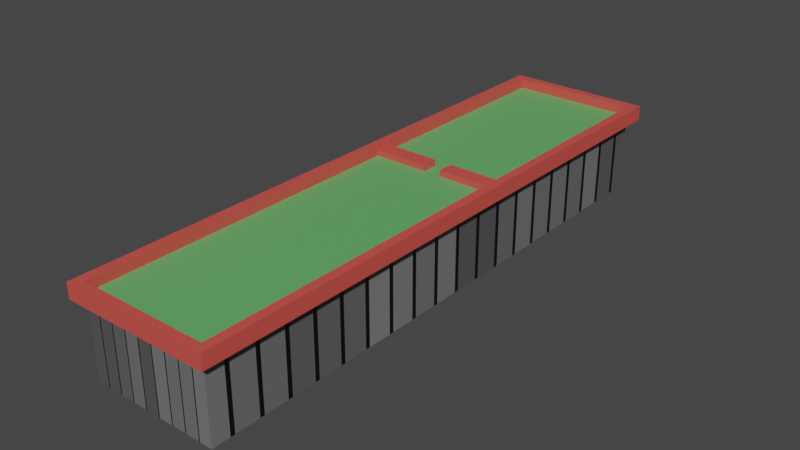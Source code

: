 # Source: Terrain_Level1.blend  (saved by Blender 2.91.10; exported with 4.5.12 LTS)
import bpy
from mathutils import Matrix  # noqa: F401  (used for matrix-valued properties, if any)

bpy.ops.wm.read_factory_settings(use_empty=True)
scene = bpy.context.scene
scene.name = 'Scene'

# ---- collections
col_collection = bpy.data.collections.new('Collection'); scene.collection.children.link(col_collection)

# ---- materials (node trees are filled in below, after node groups)
mat_material_003 = bpy.data.materials.new('Material.003')
mat_material_003.use_transparent_shadow = False
mat_material_004 = bpy.data.materials.new('Material.004')
mat_material_004.use_transparent_shadow = False
mat_material = bpy.data.materials.new('Material')
mat_material.use_transparent_shadow = False

# ---- material node trees
mat_material_003.use_nodes = True; mat_material_003.node_tree.nodes.clear()
_N = mat_material_003.node_tree.nodes; _L = mat_material_003.node_tree.links
n0 = _N.new('ShaderNodeBsdfPrincipled'); n0.name = 'Principled BSDF'; n0.location = (10, 300)
n0.distribution = 'GGX'
n0.subsurface_method = 'BURLEY'
n0.inputs[0].default_value = (0.6738, 0.08475, 0.06846, 1.0)
n0.inputs[3].default_value = 1.45
n0.inputs[27].default_value = (0.0, 0.0, 0.0, 1.0)
n0.inputs[28].default_value = 1.0
n1 = _N.new('ShaderNodeOutputMaterial'); n1.name = 'Material Output'; n1.location = (300, 300)
_L.new(n0.outputs[0], n1.inputs[0])
n1.is_active_output = True
mat_material_004.use_nodes = True; mat_material_004.node_tree.nodes.clear()
_N = mat_material_004.node_tree.nodes; _L = mat_material_004.node_tree.links
n0 = _N.new('ShaderNodeBsdfPrincipled'); n0.name = 'Principled BSDF'; n0.location = (10, 300)
n0.distribution = 'GGX'
n0.subsurface_method = 'BURLEY'
n0.inputs[0].default_value = (0.1317, 0.4385, 0.1394, 1.0)
n0.inputs[3].default_value = 1.45
n0.inputs[27].default_value = (0.0, 0.0, 0.0, 1.0)
n0.inputs[28].default_value = 1.0
n1 = _N.new('ShaderNodeOutputMaterial'); n1.name = 'Material Output'; n1.location = (300, 300)
_L.new(n0.outputs[0], n1.inputs[0])
n1.is_active_output = True
mat_material.use_nodes = True; mat_material.node_tree.nodes.clear()
_N = mat_material.node_tree.nodes; _L = mat_material.node_tree.links
n0 = _N.new('ShaderNodeBsdfPrincipled'); n0.name = 'Principled BSDF'; n0.location = (10, 300)
n0.distribution = 'GGX'
n0.subsurface_method = 'BURLEY'
n0.inputs[3].default_value = 1.45
n0.inputs[27].default_value = (0.0, 0.0, 0.0, 1.0)
n0.inputs[28].default_value = 1.0
n1 = _N.new('ShaderNodeOutputMaterial'); n1.name = 'Material Output'; n1.location = (300, 300)
n2 = _N.new('ShaderNodeTexBrick'); n2.name = 'Brick Texture'; n2.location = (-190, 280)
n2.inputs[1].default_value = (0.08353, 0.0765, 0.07862, 1.0)
_L.new(n0.outputs[0], n1.inputs[0])
_L.new(n2.outputs[0], n0.inputs[0])
n1.is_active_output = True

# ---- world
world_world = bpy.data.worlds.new('World'); scene.world = world_world
world_world.use_nodes = True; world_world.node_tree.nodes.clear()
_N = world_world.node_tree.nodes; _L = world_world.node_tree.links
n0 = _N.new('ShaderNodeOutputWorld'); n0.name = 'World Output'; n0.location = (300, 300)
n1 = _N.new('ShaderNodeBackground'); n1.name = 'Background'; n1.location = (10, 300)
n1.inputs[0].default_value = (0.05088, 0.05088, 0.05088, 1.0)
_L.new(n1.outputs[0], n0.inputs[0])
n0.is_active_output = True
world_world.color = (0.05088, 0.05088, 0.05088)
world_world.use_sun_shadow = False
world_world.sun_shadow_jitter_overblur = 0.0

# ---- meshes
me_plane_002 = bpy.data.meshes.new('Plane.002')
me_plane_002.from_pydata([(-1.0, -1.0, 0.0), (1.0, -1.0, 0.0), (-1.0, 1.0, 0.0), (1.0, 1.0, 0.0), (0.0, -1.0, 0.0), (0.75, -0.875, -1.01), (1.0, 0.0, 0.0), (-1.0, 0.0, 0.0), (0.5, 0.875, -1.01), (1.0, 0.5, 0.0), (0.75, 0.875, -1.01), (-1.0, 0.5, 0.0), (-1.0, -0.5, 0.0), (1.0, -0.5, 0.0), (0.5, -0.75, -1.01), (0.75, -0.75, -1.01), (1.0, 0.75, 0.0), (-1.0, 0.75, 0.0), (-1.0, -0.75, 0.0), (1.0, -0.75, 0.0), (0.5, 0.75, -1.01), (0.75, 0.75, -1.01), (1.0, 0.875, 0.0), (-1.0, 0.875, 0.0), (-1.0, -0.875, 0.0), (1.0, -0.875, 0.0), (0.0, -0.875, 0.0), (-1.0, -0.875, 0.06812), (-1.0, -1.0, 0.06812), (1.0, -0.875, 0.06812), (1.0, -1.0, 0.06812), (0.0, -0.5, 0.06812), (0.0, 0.0, 0.06812), (0.0, 1.0, 0.06812), (-1.0, 1.0, 0.06812), (0.0, -1.0, 0.06812), (1.0, 0.5, 0.06812), (1.0, 0.0, 0.06812), (0.0, 0.875, 0.06812), (-1.0, 0.5, 0.06812), (-1.0, 0.0, 0.06812), (1.0, 1.0, 0.06812), (1.0, 0.75, 0.06812), (0.0, 0.5, 0.06812), (-1.0, 0.75, 0.06812), (-1.0, -0.5, 0.06812), (1.0, -0.5, 0.06812), (0.0, -0.75, 0.06812), (0.0, 0.75, 0.06812), (1.0, 0.875, 0.06812), (-1.0, 0.875, 0.06812), (-1.0, -0.75, 0.06812), (1.0, -0.75, 0.06812), (0.0, -0.875, 0.06812), (0.5, -0.5, -1.01), (-0.5, -1.0, 0.0), (0.75, -0.5, -1.01), (0.5, 0.5, -1.01), (0.75, 0.5, -1.01), (0.5, 0.0, -1.01), (0.75, 0.0, -1.01), (0.5, 1.0, -1.01), (-0.5, -0.875, 0.0), (-0.5, 1.0, 0.06812), (-0.5, -1.0, 0.06812), (-0.5, 0.0, 0.06812), (-0.5, 0.5, 0.06812), (-0.5, -0.5, 0.06812), (-0.5, 0.75, 0.06812), (-0.5, -0.75, 0.06812), (-0.5, 0.875, 0.06812), (-0.5, -0.875, 0.06812), (0.25, 1.0, -1.01), (-0.875, -0.875, -1.01), (-0.875, 0.875, -1.01), (-0.875, -0.75, -1.01), (-0.875, 0.75, -1.01), (-0.875, -0.5, -1.01), (-0.875, 0.5, -1.01), (-0.75, -0.875, 0.0), (-0.75, 1.0, 0.06812), (-0.75, 0.0, 0.06812), (-0.75, 0.5, 0.06812), (-0.75, -0.5, 0.06812), (-0.75, 0.75, 0.06812), (-0.75, -0.75, 0.06812), (-0.75, 0.875, 0.06812), (-0.75, -0.875, 0.06812), (-0.75, -1.0, 0.0), (-0.75, -1.0, 0.06812), (-0.875, 1.0, 0.0), (-0.875, 0.0, 0.0), (-0.875, 0.5, 0.0), (-0.875, -0.5, 0.0), (-0.875, 0.75, 0.0), (-0.875, -0.75, 0.0), (-0.875, 0.875, 0.0), (-0.875, -0.875, 0.0), (-0.875, 1.0, 0.06812), (-0.875, 0.0, 0.06812), (-0.875, 0.5, 0.06812), (-0.875, -0.5, 0.06812), (-0.875, 0.75, 0.06812), (-0.875, -0.75, 0.06812), (-0.875, 0.875, 0.06812), (-0.875, -0.875, 0.06812), (-0.875, -1.0, 0.0), (-0.875, -1.0, 0.06812), (0.5, -1.0, 0.0), (-0.875, 0.0, -1.01), (-0.75, -0.875, -1.01), (-0.75, 0.875, -1.01), (-0.75, -0.75, -1.01), (-0.75, 0.75, -1.01), (-0.75, -0.5, -1.01), (-0.75, 0.5, -1.01), (0.5, -0.875, 0.0), (0.5, -1.0, 0.06812), (0.5, 1.0, 0.06812), (0.5, 0.0, 0.06812), (0.5, 0.5, 0.06812), (0.5, -0.5, 0.06812), (0.5, 0.75, 0.06812), (0.5, -0.75, 0.06812), (0.5, 0.875, 0.06812), (0.5, -0.875, 0.06812), (-0.75, 0.0, -1.01), (0.75, 1.0, 0.06812), (0.75, -1.0, 0.0), (-0.75, 1.0, -1.01), (-0.5, -0.875, -1.01), (-0.2408, -0.875, -1.01), (-0.5, 0.875, -1.01), (-0.2408, 0.875, -1.01), (-0.5, -0.75, -1.01), (0.75, -0.875, 0.0), (0.75, -1.0, 0.06812), (0.75, 0.0, 0.06812), (0.75, 0.5, 0.06812), (0.75, -0.5, 0.06812), (0.75, 0.75, 0.06812), (0.75, -0.75, 0.06812), (0.75, 0.875, 0.06812), (0.75, -0.875, 0.06812), (0.875, 1.0, 0.0), (0.875, 1.0, 0.06812), (0.875, -1.0, 0.0), (0.875, 0.0, 0.0), (0.875, 0.5, 0.0), (0.875, -0.5, 0.0), (0.875, 0.75, 0.0), (0.875, -0.75, 0.0), (0.875, 0.875, 0.0), (0.875, -0.875, 0.0), (0.875, -1.0, 0.06812), (0.875, 0.0, 0.06812), (0.875, 0.5, 0.06812), (0.875, -0.5, 0.06812), (0.875, 0.75, 0.06812), (0.875, -0.75, 0.06812), (0.875, 0.875, 0.06812), (0.875, -0.875, 0.06812), (-1.0, -0.875, 0.2035), (-1.0, -1.0, 0.2035), (1.0, -0.875, 0.2035), (1.0, -1.0, 0.2035), (-0.875, 1.0, 0.2035), (-1.0, 1.0, 0.2035), (-0.5, -1.0, 0.2035), (0.0, -1.0, 0.2035), (1.0, 0.5, 0.2035), (1.0, 0.0, 0.2035), (-1.0, 0.5, 0.2035), (-1.0, 0.0, 0.2035), (0.5, -1.0, 0.2035), (0.875, 1.0, 0.2035), (1.0, 1.0, 0.2035), (-0.875, 0.0, 0.2035), (1.0, 0.75, 0.2035), (-1.0, 0.75, 0.2035), (-0.875, 0.5, 0.2035), (-1.0, -0.5, 0.2035), (1.0, -0.5, 0.2035), (-0.875, -0.5, 0.2035), (1.0, 0.875, 0.2035), (-1.0, 0.875, 0.2035), (-0.875, 0.75, 0.2035), (-1.0, -0.75, 0.2035), (1.0, -0.75, 0.2035), (-0.875, -0.75, 0.2035), (-0.875, 0.875, 0.2035), (0.0, -0.875, 0.2035), (0.5, -0.875, 0.2035), (-0.875, -0.875, 0.2035), (-0.75, -1.0, 0.2035), (-0.5, -0.875, 0.2035), (-0.75, -0.875, 0.2035), (-0.875, -1.0, 0.2035), (0.75, -1.0, 0.2035), (0.75, -0.875, 0.2035), (0.875, -1.0, 0.2035), (0.875, -0.875, 0.2035), (0.875, 0.0, 0.2035), (0.875, 0.5, 0.2035), (0.875, -0.5, 0.2035), (0.875, 0.75, 0.2035), (0.875, -0.75, 0.2035), (0.875, 0.875, 0.2035), (-0.875, 6.984, 0.0), (-1.0, 6.984, 0.0), (0.875, 6.984, 0.0), (1.0, 6.984, 0.0), (-0.875, 6.984, 0.06812), (-1.0, 6.984, 0.06812), (0.875, 6.984, 0.06812), (1.0, 6.984, 0.06812), (1.0, 6.984, 0.2035), (0.0, 6.984, 0.0), (0.0, 6.984, 0.06812), (-0.5, 6.984, 0.0), (-0.5, 6.984, 0.06812), (-0.75, 6.984, 0.0), (-0.75, 6.984, 0.06812), (0.5, 6.984, 0.0), (0.5, 6.984, 0.06812), (0.75, 6.984, 0.0), (0.75, 6.984, 0.06812), (-0.875, 6.984, 0.2035), (-1.0, 6.984, 0.2035), (0.875, 6.984, 0.2035), (-0.875, 6.864, 0.0), (-1.0, 6.864, 0.0), (0.75, 6.864, 0.0), (-0.5, 6.864, 0.06812), (0.0, 6.864, 0.06812), (1.0, 6.864, 0.0), (0.875, 6.864, 0.0), (0.875, 6.864, 0.2035), (1.0, 6.864, 0.2035), (0.875, 6.864, 0.06812), (-0.875, 6.864, 0.2035), (-1.0, 6.864, 0.2035), (0.75, 6.864, 0.06812), (0.5, 6.864, 0.0), (1.0, 6.864, 0.06812), (0.5, 6.864, 0.06812), (-0.875, 6.864, 0.06812), (-0.75, 6.864, 0.0), (0.0, 6.864, 0.0), (-0.75, 6.864, 0.06812), (-1.0, 6.864, 0.06812), (-0.5, 6.864, 0.0), (0.0, 6.864, 0.2031), (0.0, 6.984, 0.2031), (-0.5, 6.984, 0.2031), (-0.75, 6.984, 0.2031), (-0.875, 6.984, 0.2031), (0.5, 6.984, 0.2031), (0.75, 6.984, 0.2031), (0.875, 6.984, 0.2031), (-0.875, 6.864, 0.2031), (-0.75, 6.864, 0.2031), (-0.5, 6.864, 0.2031), (0.875, 6.864, 0.2031), (0.75, 6.864, 0.2031), (0.5, 6.864, 0.2031), (-0.875, 3.822, 0.0), (-0.5, 3.822, 0.06812), (1.0, 3.822, 0.0), (0.875, 3.822, 0.2035), (0.875, 3.822, 0.06812), (-1.0, 3.822, 0.2035), (0.75, 3.822, 0.06812), (1.0, 3.822, 0.06812), (0.5, 3.822, 0.06812), (-0.2408, -0.75, -1.01), (-0.5, 0.75, -1.01), (-1.0, 3.822, 0.0), (-0.2408, 0.75, -1.01), (0.0, 3.822, 0.06812), (0.875, 3.822, 0.0), (1.0, 3.822, 0.2035), (-0.875, 3.822, 0.2035), (-0.5, -0.5, -1.01), (-0.875, 3.822, 0.06812), (-0.2408, -0.5, -1.01), (-0.75, 3.822, 0.06812), (-1.0, 3.822, 0.06812), (-0.2408, -1.0, 0.0), (-0.2408, -1.0, 0.06812), (-0.5, 0.5, -1.01), (-0.2408, 0.5, -1.01), (-0.5, 0.0, -1.01), (-0.2408, 0.0, -1.01), (-0.5, 1.0, -1.01), (-0.2408, 1.0, -1.01), (-0.875, 1.0, -1.01), (-0.2408, -0.875, 0.0), (-0.2408, 1.0, 0.06812), (-0.2408, 0.0, 0.06812), (-0.2408, 0.5, 0.06812), (-0.2408, -0.5, 0.06812), (-0.2408, 0.75, 0.06812), (-0.2408, -0.75, 0.06812), (-0.2408, 0.875, 0.06812), (-0.2408, -0.875, 0.06812), (-0.2408, -1.0, 0.2035), (-0.2408, -0.875, 0.2035), (-0.2408, 6.984, 0.0), (-0.2408, 6.984, 0.06812), (-0.2408, 6.864, 0.0), (-0.2408, 6.864, 0.06812), (-0.2408, 6.984, 0.2031), (-0.2408, 6.864, 0.2031), (-0.2408, 3.822, 0.06812), (-0.875, 3.599, -1.01), (0.25, -1.0, 0.0), (0.25, -0.875, -1.01), (0.25, 0.875, -1.01), (0.25, -0.75, -1.01), (0.0, -0.875, -1.01), (0.25, 0.75, -1.01), (0.0, 0.75, -1.01), (0.25, -0.875, 0.0), (0.25, -1.0, 0.06812), (0.25, 0.0, 0.06812), (0.25, 0.5, 0.06812), (0.25, -0.5, 0.06812), (0.25, 0.75, 0.06812), (0.25, -0.75, 0.06812), (0.25, 0.875, 0.06812), (0.25, -0.875, 0.06812), (0.25, -0.5, -1.01), (0.25, 1.0, 0.06812), (0.25, -1.0, 0.2035), (0.25, -0.875, 0.2035), (0.25, 6.984, 0.0), (0.25, 6.984, 0.06812), (0.25, 6.864, 0.06812), (0.25, 6.864, 0.0), (0.25, 6.984, 0.2031), (0.25, 6.864, 0.2031), (0.0, -0.75, -1.01), (0.25, 3.822, 0.06812), (-0.875, 3.599, 0.0), (-0.5, 3.599, 0.06812), (1.0, 3.599, 0.0), (0.875, 3.599, 0.2035), (0.875, 3.599, 0.06812), (-1.0, 3.599, 0.2035), (0.75, 3.599, 0.06812), (1.0, 3.599, 0.06812), (0.5, 3.599, 0.06812), (0.25, 0.5, -1.01), (0.0, 0.5, -1.01), (-1.0, 3.599, 0.0), (0.25, 0.0, -1.01), (0.0, 3.599, 0.06812), (0.875, 3.599, 0.0), (1.0, 3.599, 0.2035), (-0.875, 3.599, 0.2035), (0.0, 1.0, -1.01), (-0.875, 3.599, 0.06812), (0.0, 0.875, -1.01), (-0.75, 3.599, 0.06812), (-1.0, 3.599, 0.06812), (0.0, 0.0, -1.01), (-0.2408, 3.599, 0.06812), (0.25, 3.599, 0.06812), (0.0, -0.5, -1.01), (-0.2408, 3.822, 0.06812), (-0.5, 3.822, 0.06812), (-0.2408, 3.599, 0.06812), (0.5, 3.822, 0.06812), (0.25, 3.822, 0.06812), (0.25, 3.599, 0.06812), (-0.5, 3.599, 0.06812), (0.5, 3.599, 0.06812), (-0.875, 3.599, 0.1524), (-0.875, 3.822, 0.1524), (-0.75, 3.599, 0.1524), (-0.75, 3.822, 0.1524), (0.875, 3.822, 0.1524), (0.75, 3.822, 0.1524), (0.5, 3.822, 0.1524), (-0.5, 3.822, 0.1524), (-0.5, 3.599, 0.1524), (0.875, 3.599, 0.1524), (0.75, 3.599, 0.1524), (0.5, 3.599, 0.1524), (-0.2408, 3.822, 0.1524), (-0.5, 3.822, 0.1524), (-0.2408, 3.599, 0.1524), (0.5, 3.822, 0.1524), (0.25, 3.822, 0.1524), (0.25, 3.599, 0.1524), (-0.5, 3.599, 0.1524), (0.5, 3.599, 0.1524), (-0.2408, 3.599, 0.06812), (-0.2408, 3.822, 0.06812), (0.25, 3.599, 0.06812), (0.25, 3.822, 0.06812), (-0.2408, 3.599, 0.1524), (-0.2408, 3.822, 0.1524), (0.25, 3.599, 0.1524), (0.25, 3.822, 0.1524), (-0.2408, 3.599, 0.06812), (-0.2408, 3.822, 0.06812), (0.25, 3.599, 0.06812), (0.25, 3.822, 0.06812), (-0.2408, 3.599, 0.1524), (-0.2408, 3.822, 0.1524), (0.25, 3.599, 0.1524), (0.25, 3.822, 0.1524), (-0.1149, 3.599, 0.06812), (-0.1149, 3.822, 0.06812), (-0.1149, 3.599, 0.1524), (-0.1149, 3.822, 0.1524), (0.1239, 3.599, 0.06812), (0.1239, 3.822, 0.06812), (0.1239, 3.599, 0.1524), (0.1239, 3.822, 0.1524), (0.0, -0.875, 0.0), (0.25, -0.875, 0.0), (-0.875, 3.599, 0.0), (-0.875, 1.0, 0.0), (-0.2408, -0.875, 0.0), (-0.5, -0.875, 0.0), (-0.75, -0.875, 0.0), (-0.875, 0.0, 0.0), (-0.875, 0.5, 0.0), (-0.875, -0.5, 0.0), (-0.875, 0.75, 0.0), (-0.875, -0.75, 0.0), (-0.875, 0.875, 0.0), (-0.875, -0.875, 0.0), (0.75, -0.875, 0.0), (0.5, -0.875, 0.0), (0.875, 0.0, 0.0), (0.875, 0.5, 0.0), (0.875, -0.5, 0.0), (0.875, 0.75, 0.0), (0.875, -0.75, 0.0), (0.875, 0.875, 0.0), (0.875, -0.875, 0.0), (0.875, 1.0, 0.0), (0.75, 6.864, 0.0), (0.875, 3.822, 0.0), (0.875, 6.864, 0.0), (0.5, 6.864, 0.0), (0.0, 6.864, 0.0), (-0.2408, 6.864, 0.0), (-0.75, 6.864, 0.0), (-0.5, 6.864, 0.0), (0.25, 6.864, 0.0), (-0.875, 6.864, 0.0), (-0.875, 3.822, 0.0), (0.875, 3.599, 0.0), (0.5, -0.875, -1.01), (0.75, 1.0, -1.01), (0.875, 0.0, -1.01), (0.875, 0.5, -1.01), (0.875, -0.5, -1.01), (0.875, 0.75, -1.01), (0.875, -0.75, -1.01), (0.875, 0.875, -1.01), (0.875, -0.875, -1.01), (0.875, 1.0, -1.01), (-0.75, 3.599, -1.01), (-0.5, 3.599, -1.01), (0.75, 3.822, -1.01), (0.75, 6.864, -1.01), (0.875, 3.822, -1.01), (0.875, 6.864, -1.01), (0.5, 3.822, -1.01), (0.5, 6.864, -1.01), (0.0, 3.822, -1.01), (0.0, 6.864, -1.01), (-0.2408, 6.864, -1.01), (-0.75, 6.864, -1.01), (-0.5, 6.864, -1.01), (0.25, 6.864, -1.01), (-0.875, 6.864, -1.01), (-0.875, 3.822, -1.01), (-0.75, 3.822, -1.01), (-0.5, 3.822, -1.01), (0.75, 3.599, -1.01), (0.875, 3.599, -1.01), (0.5, 3.599, -1.01), (0.0, 3.599, -1.01), (0.25, 3.822, -1.01), (-0.2408, 3.822, -1.01), (-0.2408, 3.599, -1.01), (0.25, 3.599, -1.01)], [], [(485, 484, 479, 480), (491, 485, 480, 478), (463, 21, 10, 465), (466, 5, 15, 464), (461, 58, 21, 463), (464, 15, 56, 462), (460, 60, 58, 461), (462, 56, 60, 460), (465, 10, 459, 467), (10, 8, 61, 459), (56, 54, 59, 60), (60, 59, 57, 58), (15, 14, 54, 56), (58, 57, 20, 21), (316, 4, 26, 323), (288, 297, 26, 4), (330, 333, 33, 38), (304, 38, 33, 298), (301, 31, 32, 299), (327, 325, 32, 31), (299, 32, 43, 300), (325, 326, 43, 32), (329, 327, 31, 47), (303, 47, 31, 301), (300, 43, 48, 302), (326, 328, 48, 43), (305, 53, 47, 303), (331, 329, 47, 53), (302, 48, 38, 304), (328, 330, 38, 48), (158, 156, 203, 205), (244, 235, 211, 215), (6, 9, 36, 37), (19, 13, 46, 52), (17, 11, 39, 44), (11, 7, 40, 39), (18, 24, 27, 51), (24, 0, 28, 27), (146, 1, 30, 154), (16, 22, 49, 42), (25, 19, 52, 29), (1, 25, 29, 30), (232, 243, 223, 225), (23, 17, 44, 50), (7, 12, 45, 40), (311, 234, 252, 313), (13, 6, 37, 46), (22, 3, 41, 49), (288, 4, 35, 289), (2, 23, 50, 34), (9, 16, 42, 36), (12, 18, 51, 45), (88, 55, 64, 89), (241, 240, 227, 228), (100, 102, 186, 180), (84, 68, 70, 86), (87, 71, 69, 85), (82, 66, 68, 84), (85, 69, 67, 83), (81, 65, 66, 82), (83, 67, 65, 81), (86, 70, 63, 80), (88, 79, 62, 55), (5, 458, 14, 15), (21, 20, 8, 10), (76, 74, 111, 113), (73, 75, 112, 110), (78, 76, 113, 115), (75, 77, 114, 112), (109, 78, 115, 126), (77, 109, 126, 114), (74, 296, 129, 111), (111, 129, 294, 132), (114, 126, 292, 283), (126, 115, 290, 292), (112, 114, 283, 134), (115, 113, 276, 290), (106, 97, 79, 88), (104, 86, 80, 98), (101, 83, 81, 99), (99, 81, 82, 100), (103, 85, 83, 101), (100, 82, 84, 102), (105, 87, 85, 103), (102, 84, 86, 104), (161, 143, 199, 201), (106, 88, 89, 107), (239, 237, 229, 214), (0, 106, 107, 28), (159, 161, 201, 206), (324, 117, 174, 334), (107, 89, 194, 197), (105, 103, 189, 193), (160, 158, 205, 207), (34, 50, 185, 167), (39, 40, 173, 172), (102, 104, 190, 186), (0, 24, 97, 106), (17, 23, 96, 94), (24, 18, 95, 97), (11, 17, 94, 92), (18, 12, 93, 95), (7, 11, 92, 91), (12, 7, 91, 93), (23, 2, 90, 96), (230, 231, 209, 208), (236, 232, 225, 210), (316, 108, 117, 324), (49, 41, 176, 184), (140, 142, 124, 122), (143, 141, 123, 125), (138, 140, 122, 120), (141, 139, 121, 123), (137, 138, 120, 119), (139, 137, 119, 121), (142, 127, 118, 124), (128, 108, 116, 135), (110, 112, 134, 130), (113, 111, 132, 276), (321, 322, 363, 318), (278, 133, 363, 322), (317, 320, 342, 319), (131, 275, 342, 320), (353, 354, 322, 321), (291, 278, 322, 354), (275, 285, 369, 342), (319, 342, 369, 332), (356, 366, 354, 353), (293, 291, 354, 366), (332, 369, 366, 356), (285, 293, 366, 369), (146, 128, 135, 153), (160, 145, 127, 142), (157, 155, 137, 139), (155, 156, 138, 137), (159, 157, 139, 141), (156, 158, 140, 138), (161, 159, 141, 143), (158, 160, 142, 140), (71, 87, 196, 195), (246, 249, 261, 260), (108, 128, 136, 117), (235, 236, 210, 211), (37, 36, 170, 171), (89, 64, 168, 194), (117, 136, 198, 174), (46, 37, 171, 182), (289, 35, 169, 306), (40, 45, 181, 173), (28, 107, 197, 163), (237, 238, 216, 229), (1, 146, 153, 25), (16, 150, 152, 22), (25, 153, 151, 19), (9, 148, 150, 16), (19, 151, 149, 13), (6, 147, 148, 9), (13, 149, 147, 6), (22, 152, 144, 3), (128, 146, 154, 136), (334, 335, 191, 169), (306, 169, 191, 307), (194, 168, 195, 196), (197, 194, 196, 193), (163, 197, 193, 162), (179, 186, 190, 185), (162, 193, 189, 187), (172, 180, 186, 179), (187, 189, 183, 181), (173, 177, 180, 172), (181, 183, 177, 173), (185, 190, 166, 167), (198, 199, 192, 174), (200, 201, 199, 198), (165, 164, 201, 200), (178, 184, 207, 205), (164, 188, 206, 201), (170, 178, 205, 203), (188, 182, 204, 206), (171, 170, 203, 202), (182, 171, 202, 204), (184, 176, 175, 207), (103, 101, 183, 189), (42, 49, 184, 178), (51, 27, 162, 187), (157, 159, 206, 204), (99, 100, 180, 177), (50, 44, 179, 185), (154, 30, 165, 200), (29, 52, 188, 164), (156, 155, 202, 203), (101, 99, 177, 183), (305, 71, 195, 307), (36, 42, 178, 170), (155, 157, 204, 202), (104, 98, 166, 190), (143, 125, 192, 199), (331, 53, 191, 335), (145, 160, 207, 175), (27, 28, 163, 162), (45, 51, 187, 181), (44, 39, 172, 179), (30, 29, 164, 165), (52, 46, 182, 188), (136, 154, 200, 198), (87, 105, 193, 196), (215, 214, 229, 216), (336, 217, 218, 337), (208, 209, 213, 212), (308, 219, 220, 309), (219, 221, 222, 220), (221, 208, 212, 222), (225, 223, 224, 226), (210, 225, 226, 214), (211, 210, 214, 215), (212, 213, 228, 227), (220, 222, 255, 254), (240, 246, 212, 227), (238, 244, 215, 216), (247, 230, 208, 221), (339, 248, 217, 336), (242, 239, 263, 264), (231, 250, 213, 209), (251, 247, 221, 219), (250, 241, 228, 213), (337, 218, 253, 340), (245, 242, 264, 265), (310, 251, 219, 308), (133, 295, 361, 363), (343, 274, 245, 338), (286, 267, 233, 249), (287, 271, 241, 250), (318, 363, 361, 72), (277, 287, 250, 231), (284, 286, 249, 246), (92, 94, 432, 430), (90, 344, 424, 425), (281, 273, 244, 238), (282, 284, 246, 240), (274, 272, 242, 245), (269, 281, 238, 237), (268, 280, 236, 235), (314, 279, 234, 311), (297, 62, 427, 426), (266, 277, 231, 230), (270, 269, 237, 239), (271, 282, 240, 241), (272, 270, 239, 242), (151, 153, 444, 442), (273, 268, 235, 244), (264, 263, 259, 258), (313, 252, 253, 312), (265, 264, 258, 257), (260, 261, 255, 256), (261, 262, 254, 255), (341, 265, 257, 340), (226, 224, 257, 258), (222, 212, 256, 255), (338, 245, 265, 341), (212, 246, 260, 256), (239, 214, 259, 263), (249, 233, 262, 261), (309, 220, 254, 312), (214, 226, 258, 259), (351, 346, 268, 273), (26, 297, 426, 422), (370, 371, 391, 390), (349, 360, 282, 271), (348, 347, 269, 270), (344, 355, 277, 266), (251, 310, 451, 453), (367, 357, 279, 314), (346, 358, 280, 268), (347, 359, 281, 269), (375, 377, 397, 395), (360, 362, 284, 282), (359, 351, 273, 281), (97, 95, 433, 435), (152, 150, 441, 443), (286, 284, 379, 381), (355, 365, 287, 277), (230, 247, 452, 455), (365, 349, 271, 287), (362, 364, 380, 378), (352, 274, 373, 377), (94, 96, 434, 432), (339, 243, 449, 454), (267, 345, 376, 371), (218, 309, 312, 253), (262, 313, 312, 254), (267, 314, 311, 233), (153, 135, 436, 444), (248, 310, 308, 217), (217, 308, 309, 218), (53, 305, 307, 191), (168, 306, 307, 195), (64, 289, 306, 168), (55, 288, 289, 64), (233, 311, 313, 262), (68, 302, 304, 70), (71, 305, 303, 69), (66, 300, 302, 68), (69, 303, 301, 67), (65, 299, 300, 66), (67, 301, 299, 65), (70, 304, 298, 63), (55, 62, 297, 288), (243, 232, 446, 449), (358, 144, 445, 457), (344, 266, 456, 424), (323, 26, 422, 423), (62, 79, 428, 427), (247, 251, 453, 452), (232, 236, 448, 446), (357, 368, 343, 279), (144, 152, 443, 445), (234, 338, 341, 252), (252, 341, 340, 253), (96, 90, 425, 434), (279, 343, 338, 234), (224, 337, 340, 257), (243, 339, 336, 223), (223, 336, 337, 224), (125, 331, 335, 192), (174, 192, 335, 334), (4, 316, 324, 35), (35, 324, 334, 169), (122, 124, 330, 328), (125, 123, 329, 331), (120, 122, 328, 326), (123, 121, 327, 329), (119, 120, 326, 325), (121, 119, 325, 327), (124, 118, 333, 330), (108, 316, 323, 116), (310, 248, 450, 451), (79, 97, 435, 428), (147, 149, 440, 438), (93, 91, 429, 431), (148, 147, 438, 439), (248, 339, 454, 450), (91, 92, 430, 429), (149, 151, 442, 440), (33, 333, 368, 357), (63, 298, 367, 345), (236, 280, 447, 448), (95, 93, 431, 433), (333, 118, 352, 368), (80, 63, 345, 364), (34, 167, 349, 365), (280, 358, 457, 447), (2, 34, 365, 355), (98, 80, 364, 362), (150, 148, 439, 441), (135, 116, 437, 436), (176, 41, 351, 359), (166, 98, 362, 360), (118, 127, 350, 352), (175, 176, 359, 347), (3, 144, 358, 346), (298, 33, 357, 367), (266, 230, 455, 456), (90, 2, 355, 344), (145, 175, 347, 348), (167, 166, 360, 349), (127, 145, 348, 350), (116, 323, 423, 437), (41, 3, 346, 351), (376, 372, 392, 396), (377, 373, 393, 397), (345, 367, 372, 376), (274, 343, 374, 373), (368, 352, 377, 375), (314, 267, 371, 370), (367, 314, 370, 372), (343, 368, 375, 374), (388, 387, 382, 383), (389, 388, 383, 384), (378, 380, 381, 379), (380, 386, 385, 381), (395, 397, 393, 394), (396, 392, 390, 391), (274, 352, 389, 384), (345, 267, 385, 386), (375, 395, 404, 400), (270, 272, 383, 382), (272, 274, 384, 383), (373, 374, 394, 393), (364, 345, 386, 380), (284, 362, 378, 379), (370, 390, 403, 399), (267, 286, 381, 385), (348, 270, 382, 387), (352, 350, 388, 389), (371, 376, 396, 391), (350, 348, 387, 388), (404, 405, 413, 412), (400, 404, 412, 408), (395, 394, 405, 404), (394, 374, 401, 405), (390, 392, 402, 403), (392, 372, 398, 402), (374, 375, 400, 401), (372, 370, 399, 398), (406, 407, 415, 414), (413, 409, 419, 421), (401, 400, 408, 409), (399, 403, 411, 407), (402, 398, 406, 410), (403, 402, 410, 411), (398, 399, 407, 406), (405, 401, 409, 413), (414, 415, 417, 416), (407, 411, 417, 415), (410, 406, 414, 416), (411, 410, 416, 417), (419, 418, 420, 421), (408, 412, 420, 418), (412, 413, 421, 420), (409, 408, 418, 419), (426, 427, 130, 131), (448, 447, 472, 473), (447, 457, 487, 472), (434, 425, 296, 74), (431, 429, 109, 77), (457, 445, 467, 487), (429, 430, 78, 109), (445, 443, 465, 467), (456, 455, 482, 483), (450, 454, 481, 477), (433, 431, 77, 75), (438, 440, 462, 460), (449, 446, 471, 475), (444, 436, 5, 466), (430, 432, 76, 78), (439, 438, 460, 461), (446, 448, 473, 471), (425, 424, 315, 296), (437, 423, 317, 458), (435, 433, 75, 73), (440, 442, 464, 462), (424, 456, 483, 315), (436, 437, 458, 5), (455, 452, 479, 482), (423, 422, 320, 317), (432, 434, 74, 76), (441, 439, 461, 463), (454, 449, 475, 481), (428, 435, 73, 110), (442, 444, 466, 464), (452, 453, 480, 479), (443, 441, 463, 465), (453, 451, 478, 480), (427, 428, 110, 130), (451, 450, 477, 478), (422, 426, 131, 320), (490, 476, 477, 481), (484, 483, 482, 479), (472, 470, 471, 473), (470, 474, 475, 471), (486, 488, 474, 470), (487, 486, 470, 472), (468, 315, 483, 484), (493, 489, 476, 490), (469, 468, 484, 485), (492, 469, 485, 491), (489, 492, 491, 476), (476, 491, 478, 477), (276, 132, 133, 278), (130, 134, 275, 131), (290, 276, 278, 291), (134, 283, 285, 275), (292, 290, 291, 293), (283, 292, 293, 285), (132, 294, 295, 133), (488, 493, 490, 474), (474, 490, 481, 475), (20, 321, 318, 8), (458, 317, 319, 14), (57, 353, 321, 20), (14, 319, 332, 54), (59, 356, 353, 57), (54, 332, 356, 59), (8, 318, 72, 61), (61, 72, 493, 488), (361, 295, 492, 489), (295, 294, 469, 492), (294, 129, 468, 469), (72, 361, 489, 493), (129, 296, 315, 468), (467, 459, 486, 487), (459, 61, 488, 486)])
me_plane_002.polygons.foreach_set('material_index', [2, 2, 2, 2, 2, 2, 2, 2, 2, 2, 2, 2, 2, 2, 0, 0, 1, 1, 1, 1, 1, 1, 1, 1, 1, 1, 1, 1, 1, 1, 0, 0, 0, 0, 0, 0, 0, 0, 0, 0, 0, 0, 0, 0, 0, 0, 0, 0, 0, 0, 0, 0, 0, 0, 0, 1, 1, 1, 1, 1, 1, 1, 0, 2, 2, 2, 2, 2, 2, 2, 2, 2, 2, 2, 2, 2, 2, 0, 1, 1, 1, 1, 1, 1, 1, 0, 0, 0, 0, 0, 0, 0, 0, 0, 0, 0, 0, 0, 0, 0, 0, 0, 0, 0, 0, 0, 0, 0, 0, 1, 1, 1, 1, 1, 1, 1, 0, 2, 2, 2, 2, 2, 2, 2, 2, 2, 2, 2, 2, 2, 2, 0, 1, 1, 1, 1, 1, 1, 1, 0, 0, 0, 0, 0, 0, 0, 0, 0, 0, 0, 0, 0, 0, 0, 0, 0, 0, 0, 0, 0, 0, 0, 0, 0, 0, 0, 0, 0, 0, 0, 0, 0, 0, 0, 0, 0, 0, 0, 0, 0, 0, 0, 0, 0, 0, 0, 0, 0, 0, 0, 0, 0, 0, 0, 0, 0, 0, 0, 0, 0, 0, 0, 0, 0, 0, 0, 0, 0, 0, 0, 0, 0, 0, 0, 0, 0, 0, 0, 0, 0, 0, 0, 0, 0, 0, 0, 0, 0, 2, 1, 1, 0, 2, 0, 1, 0, 0, 0, 0, 1, 0, 0, 1, 0, 0, 0, 0, 1, 0, 0, 0, 0, 0, 0, 0, 0, 0, 0, 0, 0, 0, 0, 0, 0, 0, 0, 0, 0, 0, 0, 0, 1, 0, 0, 0, 0, 0, 0, 0, 0, 0, 0, 0, 0, 1, 2, 0, 1, 0, 0, 1, 0, 0, 0, 0, 0, 0, 0, 0, 1, 1, 1, 1, 1, 1, 1, 0, 0, 0, 0, 0, 0, 0, 0, 1, 0, 0, 0, 0, 1, 0, 0, 0, 0, 0, 0, 0, 1, 1, 1, 1, 1, 1, 1, 0, 0, 0, 0, 0, 0, 0, 0, 0, 1, 1, 0, 0, 1, 1, 0, 0, 0, 1, 0, 0, 0, 0, 1, 0, 0, 1, 0, 0, 0, 0, 1, 0, 0, 0, 1, 1, 1, 1, 1, 1, 1, 0, 0, 0, 0, 0, 0, 1, 1, 1, 0, 0, 0, 0, 0, 1, 0, 0, 0, 1, 0, 1, 1, 1, 1, 1, 1, 1, 1, 1, 0, 1, 1, 1, 1, 1, 1, 0, 0, 0, 0, 0, 0, 0, 1, 2, 2, 2, 2, 2, 2, 2, 2, 2, 2, 2, 2, 2, 2, 2, 2, 2, 2, 2, 2, 2, 2, 2, 2, 2, 2, 2, 2, 2, 2, 2, 2, 2, 2, 2, 2, 2, 2, 2, 2, 2, 2, 2, 2, 2, 2, 2, 2, 2, 2, 2, 2, 2, 2, 2, 2, 2, 2, 2, 2, 2, 2, 2, 2, 2, 2, 2, 2, 2, 2, 2, 2])
_uv = me_plane_002.uv_layers.new(name='UVMap')
_uv.uv.foreach_set('vector', [0.25, 1.0, 0.125, 1.0, 0.125, 1.0, 0.25, 1.0, 0.3796, 1.0, 0.25, 1.0, 0.25, 1.0, 0.3796, 1.0, 0.0625, 0.875, 0.125, 0.875, 0.125, 0.9375, 0.0625, 0.9375, 0.0625, 0.0625, 0.125, 0.0625, 0.125, 0.125, 0.0625, 0.125, 0.0625, 0.75, 0.125, 0.75, 0.125, 0.875, 0.0625, 0.875, 0.0625, 0.125, 0.125, 0.125, 0.125, 0.25, 0.0625, 0.25, 0.0625, 0.5, 0.125, 0.5, 0.125, 0.75, 0.0625, 0.75, 0.0625, 0.25, 0.125, 0.25, 0.125, 0.5, 0.0625, 0.5, 0.0625, 0.9375, 0.125, 0.9375, 0.125, 1.0, 0.0625, 1.0, 0.125, 0.9375, 0.25, 0.9375, 0.25, 1.0, 0.125, 1.0, 0.125, 0.25, 0.25, 0.25, 0.25, 0.5, 0.125, 0.5, 0.125, 0.5, 0.25, 0.5, 0.25, 0.75, 0.125, 0.75, 0.125, 0.125, 0.25, 0.125, 0.25, 0.25, 0.125, 0.25, 0.125, 0.75, 0.25, 0.75, 0.25, 0.875, 0.125, 0.875, 0.375, 0.0, 0.5, 0.0, 0.5, 0.0625, 0.375, 0.0625, 0.3796, 0.0, 0.3796, 0.0625, 0.5, 0.0625, 0.5, 0.0, 0.375, 0.9375, 0.375, 1.0, 0.5, 1.0, 0.5, 0.9375, 0.3796, 0.9375, 0.5, 0.9375, 0.5, 1.0, 0.3796, 1.0, 0.3796, 0.25, 0.5, 0.25, 0.5, 0.5, 0.3796, 0.5, 0.375, 0.25, 0.375, 0.5, 0.5, 0.5, 0.5, 0.25, 0.3796, 0.5, 0.5, 0.5, 0.5, 0.75, 0.3796, 0.75, 0.375, 0.5, 0.375, 0.75, 0.5, 0.75, 0.5, 0.5, 0.375, 0.125, 0.375, 0.25, 0.5, 0.25, 0.5, 0.125, 0.3796, 0.125, 0.5, 0.125, 0.5, 0.25, 0.3796, 0.25, 0.3796, 0.75, 0.5, 0.75, 0.5, 0.875, 0.3796, 0.875, 0.375, 0.75, 0.375, 0.875, 0.5, 0.875, 0.5, 0.75, 0.3796, 0.0625, 0.5, 0.0625, 0.5, 0.125, 0.3796, 0.125, 0.375, 0.0625, 0.375, 0.125, 0.5, 0.125, 0.5, 0.0625, 0.3796, 0.875, 0.5, 0.875, 0.5, 0.9375, 0.3796, 0.9375, 0.375, 0.875, 0.375, 0.9375, 0.5, 0.9375, 0.5, 0.875, 0.0625, 0.875, 0.0625, 0.75, 0.0625, 0.75, 0.0625, 0.875, 0.0, 1.0, 0.0, 1.0, 0.0, 1.0, 0.0, 1.0, 0.0, 0.5, 0.0, 0.75, 0.0, 0.75, 0.0, 0.5, 0.0, 0.125, 0.0, 0.25, 0.0, 0.25, 0.0, 0.125, 0.0, 0.875, 0.0, 0.75, 0.0, 0.75, 0.0, 0.875, 0.0, 0.75, 0.0, 0.5, 0.0, 0.5, 0.0, 0.75, 0.0, 0.125, 0.0, 0.0625, 0.0, 0.0625, 0.0, 0.125, 0.0, 0.0625, 0.0, 0.0, 0.0, 0.0, 0.0, 0.0625, 0.0625, 0.0, 0.0, 0.0, 0.0, 0.0, 0.0625, 0.0, 0.0, 0.875, 0.0, 0.9375, 0.0, 0.9375, 0.0, 0.875, 0.0, 0.0625, 0.0, 0.125, 0.0, 0.125, 0.0, 0.0625, 0.0, 0.0, 0.0, 0.0625, 0.0, 0.0625, 0.0, 0.0, 0.125, 1.0, 0.25, 1.0, 0.25, 1.0, 0.125, 1.0, 0.0, 0.9375, 0.0, 0.875, 0.0, 0.875, 0.0, 0.9375, 0.0, 0.5, 0.0, 0.25, 0.0, 0.25, 0.0, 0.5, 0.3796, 1.0, 0.5, 1.0, 0.5, 1.0, 0.3796, 1.0, 0.0, 0.25, 0.0, 0.5, 0.0, 0.5, 0.0, 0.25, 0.0, 0.9375, 0.0, 1.0, 0.0, 1.0, 0.0, 0.9375, 0.3796, 0.0, 0.5, 0.0, 0.5, 0.0, 0.3796, 0.0, 0.0, 1.0, 0.0, 0.9375, 0.0, 0.9375, 0.0, 1.0, 0.0, 0.75, 0.0, 0.875, 0.0, 0.875, 0.0, 0.75, 0.0, 0.25, 0.0, 0.125, 0.0, 0.125, 0.0, 0.25, 0.125, 0.0, 0.25, 0.0, 0.25, 0.0, 0.125, 0.0, 0.0, 1.0, 0.0625, 1.0, 0.0625, 1.0, 0.0, 1.0, 0.0625, 0.75, 0.0625, 0.875, 0.0625, 0.875, 0.0625, 0.75, 0.125, 0.875, 0.25, 0.875, 0.25, 0.9375, 0.125, 0.9375, 0.125, 0.0625, 0.25, 0.0625, 0.25, 0.125, 0.125, 0.125, 0.125, 0.75, 0.25, 0.75, 0.25, 0.875, 0.125, 0.875, 0.125, 0.125, 0.25, 0.125, 0.25, 0.25, 0.125, 0.25, 0.125, 0.5, 0.25, 0.5, 0.25, 0.75, 0.125, 0.75, 0.125, 0.25, 0.25, 0.25, 0.25, 0.5, 0.125, 0.5, 0.125, 0.9375, 0.25, 0.9375, 0.25, 1.0, 0.125, 1.0, 0.125, 0.0, 0.125, 0.0625, 0.25, 0.0625, 0.25, 0.0, 0.125, 0.0625, 0.25, 0.0625, 0.25, 0.125, 0.125, 0.125, 0.125, 0.875, 0.25, 0.875, 0.25, 0.9375, 0.125, 0.9375, 0.0625, 0.875, 0.0625, 0.9375, 0.125, 0.9375, 0.125, 0.875, 0.0625, 0.0625, 0.0625, 0.125, 0.125, 0.125, 0.125, 0.0625, 0.0625, 0.75, 0.0625, 0.875, 0.125, 0.875, 0.125, 0.75, 0.0625, 0.125, 0.0625, 0.25, 0.125, 0.25, 0.125, 0.125, 0.0625, 0.5, 0.0625, 0.75, 0.125, 0.75, 0.125, 0.5, 0.0625, 0.25, 0.0625, 0.5, 0.125, 0.5, 0.125, 0.25, 0.0625, 0.9375, 0.0625, 1.0, 0.125, 1.0, 0.125, 0.9375, 0.125, 0.9375, 0.125, 1.0, 0.25, 1.0, 0.25, 0.9375, 0.125, 0.25, 0.125, 0.5, 0.25, 0.5, 0.25, 0.25, 0.125, 0.5, 0.125, 0.75, 0.25, 0.75, 0.25, 0.5, 0.125, 0.125, 0.125, 0.25, 0.25, 0.25, 0.25, 0.125, 0.125, 0.75, 0.125, 0.875, 0.25, 0.875, 0.25, 0.75, 0.0625, 0.0, 0.0625, 0.0625, 0.125, 0.0625, 0.125, 0.0, 0.0625, 0.9375, 0.125, 0.9375, 0.125, 1.0, 0.0625, 1.0, 0.0625, 0.25, 0.125, 0.25, 0.125, 0.5, 0.0625, 0.5, 0.0625, 0.5, 0.125, 0.5, 0.125, 0.75, 0.0625, 0.75, 0.0625, 0.125, 0.125, 0.125, 0.125, 0.25, 0.0625, 0.25, 0.0625, 0.75, 0.125, 0.75, 0.125, 0.875, 0.0625, 0.875, 0.0625, 0.0625, 0.125, 0.0625, 0.125, 0.125, 0.0625, 0.125, 0.0625, 0.875, 0.125, 0.875, 0.125, 0.9375, 0.0625, 0.9375, 0.0625, 0.0625, 0.125, 0.0625, 0.125, 0.0625, 0.0625, 0.0625, 0.0625, 0.0, 0.125, 0.0, 0.125, 0.0, 0.0625, 0.0, 0.0625, 1.0, 0.0625, 1.0, 0.0625, 1.0, 0.0625, 1.0, 0.0, 0.0, 0.0625, 0.0, 0.0625, 0.0, 0.0, 0.0, 0.0625, 0.125, 0.0625, 0.0625, 0.0625, 0.0625, 0.0625, 0.125, 0.375, 0.0, 0.25, 0.0, 0.25, 0.0, 0.375, 0.0, 0.0625, 0.0, 0.125, 0.0, 0.125, 0.0, 0.0625, 0.0, 0.0625, 0.0625, 0.0625, 0.125, 0.0625, 0.125, 0.0625, 0.0625, 0.0625, 0.9375, 0.0625, 0.875, 0.0625, 0.875, 0.0625, 0.9375, 0.0, 1.0, 0.0, 0.9375, 0.0, 0.9375, 0.0, 1.0, 0.0, 0.75, 0.0, 0.5, 0.0, 0.5, 0.0, 0.75, 0.0625, 0.875, 0.0625, 0.9375, 0.0625, 0.9375, 0.0625, 0.875, 0.0, 0.0, 0.0, 0.0625, 0.0625, 0.0625, 0.0625, 0.0, 0.0, 0.875, 0.0, 0.9375, 0.0625, 0.9375, 0.0625, 0.875, 0.0, 0.0625, 0.0, 0.125, 0.0625, 0.125, 0.0625, 0.0625, 0.0, 0.75, 0.0, 0.875, 0.0625, 0.875, 0.0625, 0.75, 0.0, 0.125, 0.0, 0.25, 0.0625, 0.25, 0.0625, 0.125, 0.0, 0.5, 0.0, 0.75, 0.0625, 0.75, 0.0625, 0.5, 0.0, 0.25, 0.0, 0.5, 0.0625, 0.5, 0.0625, 0.25, 0.0, 0.9375, 0.0, 1.0, 0.0625, 1.0, 0.0625, 0.9375, 0.0625, 1.0, 0.0, 1.0, 0.0, 1.0, 0.0625, 1.0, 0.0625, 1.0, 0.125, 1.0, 0.125, 1.0, 0.0625, 1.0, 0.375, 0.0, 0.25, 0.0, 0.25, 0.0, 0.375, 0.0, 0.0, 0.9375, 0.0, 1.0, 0.0, 1.0, 0.0, 0.9375, 0.125, 0.875, 0.125, 0.9375, 0.25, 0.9375, 0.25, 0.875, 0.125, 0.0625, 0.125, 0.125, 0.25, 0.125, 0.25, 0.0625, 0.125, 0.75, 0.125, 0.875, 0.25, 0.875, 0.25, 0.75, 0.125, 0.125, 0.125, 0.25, 0.25, 0.25, 0.25, 0.125, 0.125, 0.5, 0.125, 0.75, 0.25, 0.75, 0.25, 0.5, 0.125, 0.25, 0.125, 0.5, 0.25, 0.5, 0.25, 0.25, 0.125, 0.9375, 0.125, 1.0, 0.25, 1.0, 0.25, 0.9375, 0.125, 0.0, 0.25, 0.0, 0.25, 0.0625, 0.125, 0.0625, 0.125, 0.0625, 0.125, 0.125, 0.25, 0.125, 0.25, 0.0625, 0.125, 0.875, 0.125, 0.9375, 0.25, 0.9375, 0.25, 0.875, 0.375, 0.875, 0.5, 0.875, 0.5, 0.9375, 0.375, 0.9375, 0.3796, 0.875, 0.3796, 0.9375, 0.5, 0.9375, 0.5, 0.875, 0.375, 0.0625, 0.5, 0.0625, 0.5, 0.125, 0.375, 0.125, 0.3796, 0.0625, 0.3796, 0.125, 0.5, 0.125, 0.5, 0.0625, 0.375, 0.75, 0.5, 0.75, 0.5, 0.875, 0.375, 0.875, 0.3796, 0.75, 0.3796, 0.875, 0.5, 0.875, 0.5, 0.75, 0.3796, 0.125, 0.3796, 0.25, 0.5, 0.25, 0.5, 0.125, 0.375, 0.125, 0.5, 0.125, 0.5, 0.25, 0.375, 0.25, 0.375, 0.5, 0.5, 0.5, 0.5, 0.75, 0.375, 0.75, 0.3796, 0.5, 0.3796, 0.75, 0.5, 0.75, 0.5, 0.5, 0.375, 0.25, 0.5, 0.25, 0.5, 0.5, 0.375, 0.5, 0.3796, 0.25, 0.3796, 0.5, 0.5, 0.5, 0.5, 0.25, 0.0625, 0.0, 0.125, 0.0, 0.125, 0.0625, 0.0625, 0.0625, 0.0625, 0.9375, 0.0625, 1.0, 0.125, 1.0, 0.125, 0.9375, 0.0625, 0.25, 0.0625, 0.5, 0.125, 0.5, 0.125, 0.25, 0.0625, 0.5, 0.0625, 0.75, 0.125, 0.75, 0.125, 0.5, 0.0625, 0.125, 0.0625, 0.25, 0.125, 0.25, 0.125, 0.125, 0.0625, 0.75, 0.0625, 0.875, 0.125, 0.875, 0.125, 0.75, 0.0625, 0.0625, 0.0625, 0.125, 0.125, 0.125, 0.125, 0.0625, 0.0625, 0.875, 0.0625, 0.9375, 0.125, 0.9375, 0.125, 0.875, 0.25, 0.0625, 0.125, 0.0625, 0.125, 0.0625, 0.25, 0.0625, 0.0625, 1.0, 0.125, 1.0, 0.125, 1.0, 0.0625, 1.0, 0.25, 0.0, 0.125, 0.0, 0.125, 0.0, 0.25, 0.0, 0.0, 1.0, 0.0625, 1.0, 0.0625, 1.0, 0.0, 1.0, 0.0, 0.5, 0.0, 0.75, 0.0, 0.75, 0.0, 0.5, 0.125, 0.0, 0.25, 0.0, 0.25, 0.0, 0.125, 0.0, 0.25, 0.0, 0.125, 0.0, 0.125, 0.0, 0.25, 0.0, 0.0, 0.25, 0.0, 0.5, 0.0, 0.5, 0.0, 0.25, 0.3796, 0.0, 0.5, 0.0, 0.5, 0.0, 0.3796, 0.0, 0.0, 0.5, 0.0, 0.25, 0.0, 0.25, 0.0, 0.5, 0.0, 0.0, 0.0625, 0.0, 0.0625, 0.0, 0.0, 0.0, 0.0625, 1.0, 0.0, 1.0, 0.0, 1.0, 0.0625, 1.0, 0.0, 0.0, 0.0625, 0.0, 0.0625, 0.0625, 0.0, 0.0625, 0.0, 0.875, 0.0625, 0.875, 0.0625, 0.9375, 0.0, 0.9375, 0.0, 0.0625, 0.0625, 0.0625, 0.0625, 0.125, 0.0, 0.125, 0.0, 0.75, 0.0625, 0.75, 0.0625, 0.875, 0.0, 0.875, 0.0, 0.125, 0.0625, 0.125, 0.0625, 0.25, 0.0, 0.25, 0.0, 0.5, 0.0625, 0.5, 0.0625, 0.75, 0.0, 0.75, 0.0, 0.25, 0.0625, 0.25, 0.0625, 0.5, 0.0, 0.5, 0.0, 0.9375, 0.0625, 0.9375, 0.0625, 1.0, 0.0, 1.0, 0.125, 0.0, 0.0625, 0.0, 0.0625, 0.0, 0.125, 0.0, 0.375, 0.0, 0.375, 0.0625, 0.5, 0.0625, 0.5, 0.0, 0.3796, 0.0, 0.5, 0.0, 0.5, 0.0625, 0.3796, 0.0625, 0.125, 0.0, 0.25, 0.0, 0.25, 0.0625, 0.125, 0.0625, 0.0625, 0.0, 0.125, 0.0, 0.125, 0.0625, 0.0625, 0.0625, 0.0, 0.0, 0.0625, 0.0, 0.0625, 0.0625, 0.0, 0.0625, 0.0, 0.875, 0.0625, 0.875, 0.0625, 0.9375, 0.0, 0.9375, 0.0, 0.0625, 0.0625, 0.0625, 0.0625, 0.125, 0.0, 0.125, 0.0, 0.75, 0.0625, 0.75, 0.0625, 0.875, 0.0, 0.875, 0.0, 0.125, 0.0625, 0.125, 0.0625, 0.25, 0.0, 0.25, 0.0, 0.5, 0.0625, 0.5, 0.0625, 0.75, 0.0, 0.75, 0.0, 0.25, 0.0625, 0.25, 0.0625, 0.5, 0.0, 0.5, 0.0, 0.9375, 0.0625, 0.9375, 0.0625, 1.0, 0.0, 1.0, 0.125, 0.0, 0.125, 0.0625, 0.25, 0.0625, 0.25, 0.0, 0.0625, 0.0, 0.0625, 0.0625, 0.125, 0.0625, 0.125, 0.0, 0.0, 0.0, 0.0, 0.0625, 0.0625, 0.0625, 0.0625, 0.0, 0.0, 0.875, 0.0, 0.9375, 0.0625, 0.9375, 0.0625, 0.875, 0.0, 0.0625, 0.0, 0.125, 0.0625, 0.125, 0.0625, 0.0625, 0.0, 0.75, 0.0, 0.875, 0.0625, 0.875, 0.0625, 0.75, 0.0, 0.125, 0.0, 0.25, 0.0625, 0.25, 0.0625, 0.125, 0.0, 0.5, 0.0, 0.75, 0.0625, 0.75, 0.0625, 0.5, 0.0, 0.25, 0.0, 0.5, 0.0625, 0.5, 0.0625, 0.25, 0.0, 0.9375, 0.0, 1.0, 0.0625, 1.0, 0.0625, 0.9375, 0.0625, 0.125, 0.0625, 0.25, 0.0625, 0.25, 0.0625, 0.125, 0.0, 0.875, 0.0, 0.9375, 0.0, 0.9375, 0.0, 0.875, 0.0, 0.125, 0.0, 0.0625, 0.0, 0.0625, 0.0, 0.125, 0.0625, 0.25, 0.0625, 0.125, 0.0625, 0.125, 0.0625, 0.25, 0.0625, 0.5, 0.0625, 0.75, 0.0625, 0.75, 0.0625, 0.5, 0.0, 0.9375, 0.0, 0.875, 0.0, 0.875, 0.0, 0.9375, 0.0625, 0.0, 0.0, 0.0, 0.0, 0.0, 0.0625, 0.0, 0.0, 0.0625, 0.0, 0.125, 0.0, 0.125, 0.0, 0.0625, 0.0625, 0.75, 0.0625, 0.5, 0.0625, 0.5, 0.0625, 0.75, 0.0625, 0.25, 0.0625, 0.5, 0.0625, 0.5, 0.0625, 0.25, 0.3796, 0.0625, 0.25, 0.0625, 0.25, 0.0625, 0.3796, 0.0625, 0.0, 0.75, 0.0, 0.875, 0.0, 0.875, 0.0, 0.75, 0.0625, 0.5, 0.0625, 0.25, 0.0625, 0.25, 0.0625, 0.5, 0.0625, 0.9375, 0.0625, 1.0, 0.0625, 1.0, 0.0625, 0.9375, 0.125, 0.0625, 0.25, 0.0625, 0.25, 0.0625, 0.125, 0.0625, 0.375, 0.0625, 0.5, 0.0625, 0.5, 0.0625, 0.375, 0.0625, 0.0625, 1.0, 0.0625, 0.9375, 0.0625, 0.9375, 0.0625, 1.0, 0.0, 0.0625, 0.0, 0.0, 0.0, 0.0, 0.0, 0.0625, 0.0, 0.25, 0.0, 0.125, 0.0, 0.125, 0.0, 0.25, 0.0, 0.875, 0.0, 0.75, 0.0, 0.75, 0.0, 0.875, 0.0, 0.0, 0.0, 0.0625, 0.0, 0.0625, 0.0, 0.0, 0.0, 0.125, 0.0, 0.25, 0.0, 0.25, 0.0, 0.125, 0.125, 0.0, 0.0625, 0.0, 0.0625, 0.0, 0.125, 0.0, 0.125, 0.0625, 0.0625, 0.0625, 0.0625, 0.0625, 0.125, 0.0625, 0.0, 1.0, 0.0625, 1.0, 0.0625, 1.0, 0.0, 1.0, 0.375, 1.0, 0.5, 1.0, 0.5, 1.0, 0.375, 1.0, 0.0625, 1.0, 0.0, 1.0, 0.0, 1.0, 0.0625, 1.0, 0.3796, 1.0, 0.25, 1.0, 0.25, 1.0, 0.3796, 1.0, 0.25, 1.0, 0.125, 1.0, 0.125, 1.0, 0.25, 1.0, 0.125, 1.0, 0.0625, 1.0, 0.0625, 1.0, 0.125, 1.0, 0.125, 1.0, 0.25, 1.0, 0.25, 1.0, 0.125, 1.0, 0.0625, 1.0, 0.125, 1.0, 0.125, 1.0, 0.0625, 1.0, 0.0, 1.0, 0.0625, 1.0, 0.0625, 1.0, 0.0, 1.0, 0.0625, 1.0, 0.0, 1.0, 0.0, 1.0, 0.0625, 1.0, 0.25, 1.0, 0.125, 1.0, 0.125, 1.0, 0.25, 1.0, 0.0625, 1.0, 0.0625, 1.0, 0.0625, 1.0, 0.0625, 1.0, 0.0, 1.0, 0.0, 1.0, 0.0, 1.0, 0.0, 1.0, 0.125, 1.0, 0.0625, 1.0, 0.0625, 1.0, 0.125, 1.0, 0.375, 1.0, 0.5, 1.0, 0.5, 1.0, 0.375, 1.0, 0.125, 1.0, 0.0625, 1.0, 0.0625, 1.0, 0.125, 1.0, 0.0, 1.0, 0.0, 1.0, 0.0, 1.0, 0.0, 1.0, 0.25, 1.0, 0.125, 1.0, 0.125, 1.0, 0.25, 1.0, 0.0, 1.0, 0.0, 1.0, 0.0, 1.0, 0.0, 1.0, 0.375, 1.0, 0.5, 1.0, 0.5, 1.0, 0.375, 1.0, 0.25, 1.0, 0.125, 1.0, 0.125, 1.0, 0.25, 1.0, 0.3796, 1.0, 0.25, 1.0, 0.25, 1.0, 0.3796, 1.0, 0.3796, 0.9375, 0.3796, 1.0, 0.5, 1.0, 0.5, 0.9375, 0.375, 1.0, 0.25, 1.0, 0.25, 1.0, 0.375, 1.0, 0.125, 1.0, 0.25, 1.0, 0.25, 1.0, 0.125, 1.0, 0.0, 1.0, 0.0, 1.0, 0.0, 1.0, 0.0, 1.0, 0.375, 0.9375, 0.5, 0.9375, 0.5, 1.0, 0.375, 1.0, 0.0, 1.0, 0.0, 1.0, 0.0, 1.0, 0.0, 1.0, 0.0625, 1.0, 0.125, 1.0, 0.125, 1.0, 0.0625, 1.0, 0.0625, 0.75, 0.0625, 0.875, 0.0625, 0.875, 0.0625, 0.75, 0.0625, 1.0, 0.0625, 1.0, 0.0625, 1.0, 0.0625, 1.0, 0.0, 1.0, 0.0, 1.0, 0.0, 1.0, 0.0, 1.0, 0.0625, 1.0, 0.0625, 1.0, 0.0625, 1.0, 0.0625, 1.0, 0.25, 1.0, 0.125, 1.0, 0.125, 1.0, 0.25, 1.0, 0.0625, 1.0, 0.0, 1.0, 0.0, 1.0, 0.0625, 1.0, 0.0, 1.0, 0.0625, 1.0, 0.0625, 1.0, 0.0, 1.0, 0.3796, 1.0, 0.5, 1.0, 0.5, 1.0, 0.3796, 1.0, 0.3796, 0.0625, 0.25, 0.0625, 0.25, 0.0625, 0.3796, 0.0625, 0.0625, 1.0, 0.0, 1.0, 0.0, 1.0, 0.0625, 1.0, 0.0625, 1.0, 0.0625, 1.0, 0.0625, 1.0, 0.0625, 1.0, 0.0, 1.0, 0.0625, 1.0, 0.0625, 1.0, 0.0, 1.0, 0.125, 1.0, 0.0625, 1.0, 0.0625, 1.0, 0.125, 1.0, 0.0625, 0.125, 0.0625, 0.0625, 0.0625, 0.0625, 0.0625, 0.125, 0.0, 1.0, 0.0, 1.0, 0.0, 1.0, 0.0, 1.0, 0.125, 1.0, 0.0625, 1.0, 0.0625, 1.0, 0.125, 1.0, 0.3796, 1.0, 0.5, 1.0, 0.5, 1.0, 0.3796, 1.0, 0.25, 1.0, 0.125, 1.0, 0.125, 1.0, 0.25, 1.0, 0.0625, 1.0, 0.125, 1.0, 0.125, 1.0, 0.0625, 1.0, 0.125, 1.0, 0.25, 1.0, 0.25, 1.0, 0.125, 1.0, 0.375, 1.0, 0.25, 1.0, 0.25, 1.0, 0.375, 1.0, 0.125, 1.0, 0.25, 1.0, 0.25, 1.0, 0.125, 1.0, 0.125, 1.0, 0.0625, 1.0, 0.0625, 1.0, 0.125, 1.0, 0.375, 1.0, 0.25, 1.0, 0.25, 1.0, 0.375, 1.0, 0.0625, 1.0, 0.0625, 1.0, 0.0625, 1.0, 0.0625, 1.0, 0.0625, 1.0, 0.0625, 1.0, 0.0625, 1.0, 0.0625, 1.0, 0.125, 1.0, 0.25, 1.0, 0.25, 1.0, 0.125, 1.0, 0.3796, 1.0, 0.25, 1.0, 0.25, 1.0, 0.3796, 1.0, 0.0625, 1.0, 0.125, 1.0, 0.125, 1.0, 0.0625, 1.0, 0.0, 1.0, 0.0, 1.0, 0.0, 1.0, 0.0, 1.0, 0.5, 0.0625, 0.3796, 0.0625, 0.3796, 0.0625, 0.5, 0.0625, 0.3796, 1.0, 0.25, 1.0, 0.25, 1.0, 0.3796, 1.0, 0.0, 1.0, 0.0625, 1.0, 0.0625, 1.0, 0.0, 1.0, 0.0625, 1.0, 0.0625, 1.0, 0.0625, 1.0, 0.0625, 1.0, 0.0625, 1.0, 0.0, 1.0, 0.0, 1.0, 0.0625, 1.0, 0.25, 1.0, 0.3796, 1.0, 0.3796, 1.0, 0.25, 1.0, 0.3796, 1.0, 0.5, 1.0, 0.5, 1.0, 0.3796, 1.0, 0.0, 1.0, 0.0625, 1.0, 0.0625, 1.0, 0.0, 1.0, 0.0625, 1.0, 0.0, 1.0, 0.0, 1.0, 0.0625, 1.0, 0.375, 1.0, 0.25, 1.0, 0.25, 1.0, 0.375, 1.0, 0.0625, 1.0, 0.0625, 1.0, 0.0625, 1.0, 0.0625, 1.0, 0.0, 1.0, 0.0, 1.0, 0.0, 1.0, 0.0, 1.0, 0.0625, 0.0625, 0.0625, 0.125, 0.0625, 0.125, 0.0625, 0.0625, 0.0625, 0.9375, 0.0625, 0.875, 0.0625, 0.875, 0.0625, 0.9375, 0.125, 1.0, 0.0625, 1.0, 0.0625, 1.0, 0.125, 1.0, 0.0, 1.0, 0.0, 1.0, 0.0, 1.0, 0.0, 1.0, 0.0625, 1.0, 0.125, 1.0, 0.125, 1.0, 0.0625, 1.0, 0.0, 1.0, 0.0, 1.0, 0.0, 1.0, 0.0, 1.0, 0.0625, 1.0, 0.125, 1.0, 0.125, 1.0, 0.0625, 1.0, 0.25, 1.0, 0.25, 1.0, 0.25, 1.0, 0.25, 1.0, 0.0625, 0.875, 0.0625, 0.9375, 0.0625, 0.9375, 0.0625, 0.875, 0.375, 1.0, 0.25, 1.0, 0.25, 1.0, 0.375, 1.0, 0.25, 1.0, 0.25, 1.0, 0.25, 1.0, 0.25, 1.0, 0.5, 1.0, 0.3796, 1.0, 0.3796, 1.0, 0.5, 1.0, 0.25, 1.0, 0.3796, 1.0, 0.3796, 1.0, 0.25, 1.0, 0.25, 1.0, 0.3796, 1.0, 0.3796, 1.0, 0.25, 1.0, 0.0625, 0.0625, 0.125, 0.0625, 0.125, 0.0625, 0.0625, 0.0625, 0.5, 1.0, 0.3796, 1.0, 0.3796, 1.0, 0.5, 1.0, 0.5, 1.0, 0.3796, 1.0, 0.3796, 1.0, 0.5, 1.0, 0.5, 0.0625, 0.3796, 0.0625, 0.3796, 0.0625, 0.5, 0.0625, 0.25, 0.0, 0.3796, 0.0, 0.3796, 0.0625, 0.25, 0.0625, 0.25, 0.0, 0.3796, 0.0, 0.3796, 0.0, 0.25, 0.0, 0.25, 0.0, 0.3796, 0.0, 0.3796, 0.0, 0.25, 0.0, 0.25, 1.0, 0.3796, 1.0, 0.3796, 1.0, 0.25, 1.0, 0.25, 0.875, 0.3796, 0.875, 0.3796, 0.9375, 0.25, 0.9375, 0.25, 0.0625, 0.3796, 0.0625, 0.3796, 0.125, 0.25, 0.125, 0.25, 0.75, 0.3796, 0.75, 0.3796, 0.875, 0.25, 0.875, 0.25, 0.125, 0.3796, 0.125, 0.3796, 0.25, 0.25, 0.25, 0.25, 0.5, 0.3796, 0.5, 0.3796, 0.75, 0.25, 0.75, 0.25, 0.25, 0.3796, 0.25, 0.3796, 0.5, 0.25, 0.5, 0.25, 0.9375, 0.3796, 0.9375, 0.3796, 1.0, 0.25, 1.0, 0.25, 0.0, 0.25, 0.0625, 0.3796, 0.0625, 0.3796, 0.0, 0.25, 1.0, 0.125, 1.0, 0.125, 1.0, 0.25, 1.0, 0.0625, 1.0, 0.0625, 1.0, 0.0625, 1.0, 0.0625, 1.0, 0.0625, 1.0, 0.0625, 1.0, 0.0625, 1.0, 0.0625, 1.0, 0.375, 0.0625, 0.5, 0.0625, 0.5, 0.0625, 0.375, 0.0625, 0.25, 0.0625, 0.125, 0.0625, 0.125, 0.0625, 0.25, 0.0625, 0.125, 1.0, 0.25, 1.0, 0.25, 1.0, 0.125, 1.0, 0.125, 1.0, 0.0625, 1.0, 0.0625, 1.0, 0.125, 1.0, 0.5, 1.0, 0.375, 1.0, 0.375, 1.0, 0.5, 1.0, 0.0625, 1.0, 0.0625, 0.9375, 0.0625, 0.9375, 0.0625, 1.0, 0.5, 1.0, 0.375, 1.0, 0.375, 1.0, 0.5, 1.0, 0.5, 1.0, 0.375, 1.0, 0.375, 1.0, 0.5, 1.0, 0.0625, 0.9375, 0.0625, 1.0, 0.0625, 1.0, 0.0625, 0.9375, 0.5, 1.0, 0.375, 1.0, 0.375, 1.0, 0.5, 1.0, 0.25, 1.0, 0.375, 1.0, 0.375, 1.0, 0.25, 1.0, 0.25, 1.0, 0.375, 1.0, 0.375, 1.0, 0.25, 1.0, 0.25, 1.0, 0.375, 1.0, 0.375, 1.0, 0.25, 1.0, 0.25, 0.0625, 0.375, 0.0625, 0.375, 0.0625, 0.25, 0.0625, 0.25, 0.0, 0.25, 0.0625, 0.375, 0.0625, 0.375, 0.0, 0.5, 0.0, 0.375, 0.0, 0.375, 0.0, 0.5, 0.0, 0.5, 0.0, 0.375, 0.0, 0.375, 0.0, 0.5, 0.0, 0.25, 0.875, 0.25, 0.9375, 0.375, 0.9375, 0.375, 0.875, 0.25, 0.0625, 0.25, 0.125, 0.375, 0.125, 0.375, 0.0625, 0.25, 0.75, 0.25, 0.875, 0.375, 0.875, 0.375, 0.75, 0.25, 0.125, 0.25, 0.25, 0.375, 0.25, 0.375, 0.125, 0.25, 0.5, 0.25, 0.75, 0.375, 0.75, 0.375, 0.5, 0.25, 0.25, 0.25, 0.5, 0.375, 0.5, 0.375, 0.25, 0.25, 0.9375, 0.25, 1.0, 0.375, 1.0, 0.375, 0.9375, 0.25, 0.0, 0.375, 0.0, 0.375, 0.0625, 0.25, 0.0625, 0.3796, 1.0, 0.5, 1.0, 0.5, 1.0, 0.3796, 1.0, 0.125, 0.0625, 0.0625, 0.0625, 0.0625, 0.0625, 0.125, 0.0625, 0.0625, 0.5, 0.0625, 0.25, 0.0625, 0.25, 0.0625, 0.5, 0.0625, 0.25, 0.0625, 0.5, 0.0625, 0.5, 0.0625, 0.25, 0.0625, 0.75, 0.0625, 0.5, 0.0625, 0.5, 0.0625, 0.75, 0.5, 1.0, 0.375, 1.0, 0.375, 1.0, 0.5, 1.0, 0.0625, 0.5, 0.0625, 0.75, 0.0625, 0.75, 0.0625, 0.5, 0.0625, 0.25, 0.0625, 0.125, 0.0625, 0.125, 0.0625, 0.25, 0.5, 1.0, 0.375, 1.0, 0.375, 1.0, 0.5, 1.0, 0.25, 1.0, 0.3796, 1.0, 0.3796, 1.0, 0.25, 1.0, 0.0625, 1.0, 0.0625, 1.0, 0.0625, 1.0, 0.0625, 1.0, 0.0625, 0.125, 0.0625, 0.25, 0.0625, 0.25, 0.0625, 0.125, 0.375, 1.0, 0.25, 1.0, 0.25, 1.0, 0.375, 1.0, 0.125, 1.0, 0.25, 1.0, 0.25, 1.0, 0.125, 1.0, 0.0, 1.0, 0.0, 1.0, 0.0, 1.0, 0.0, 1.0, 0.0625, 1.0, 0.0625, 1.0, 0.0625, 1.0, 0.0625, 1.0, 0.0, 1.0, 0.0, 1.0, 0.0, 1.0, 0.0, 1.0, 0.0625, 1.0, 0.125, 1.0, 0.125, 1.0, 0.0625, 1.0, 0.0625, 0.875, 0.0625, 0.75, 0.0625, 0.75, 0.0625, 0.875, 0.125, 0.0625, 0.25, 0.0625, 0.25, 0.0625, 0.125, 0.0625, 0.0, 1.0, 0.0, 1.0, 0.0, 1.0, 0.0, 1.0, 0.0625, 1.0, 0.0625, 1.0, 0.0625, 1.0, 0.0625, 1.0, 0.25, 1.0, 0.125, 1.0, 0.125, 1.0, 0.25, 1.0, 0.0625, 1.0, 0.0, 1.0, 0.0, 1.0, 0.0625, 1.0, 0.0, 1.0, 0.0625, 1.0, 0.0625, 1.0, 0.0, 1.0, 0.3796, 1.0, 0.5, 1.0, 0.5, 1.0, 0.3796, 1.0, 0.0625, 1.0, 0.0625, 1.0, 0.0625, 1.0, 0.0625, 1.0, 0.0625, 1.0, 0.0, 1.0, 0.0, 1.0, 0.0625, 1.0, 0.0625, 1.0, 0.0625, 1.0, 0.0625, 1.0, 0.0625, 1.0, 0.0, 1.0, 0.0625, 1.0, 0.0625, 1.0, 0.0, 1.0, 0.125, 1.0, 0.0625, 1.0, 0.0625, 1.0, 0.125, 1.0, 0.25, 0.0625, 0.375, 0.0625, 0.375, 0.0625, 0.25, 0.0625, 0.0, 1.0, 0.0, 1.0, 0.0, 1.0, 0.0, 1.0, 0.25, 1.0, 0.3796, 1.0, 0.3796, 1.0, 0.25, 1.0, 0.25, 1.0, 0.25, 1.0, 0.25, 1.0, 0.25, 1.0, 0.25, 1.0, 0.3796, 1.0, 0.3796, 1.0, 0.25, 1.0, 0.25, 1.0, 0.375, 1.0, 0.375, 1.0, 0.25, 1.0, 0.375, 1.0, 0.25, 1.0, 0.25, 1.0, 0.375, 1.0, 0.3796, 1.0, 0.25, 1.0, 0.25, 1.0, 0.3796, 1.0, 0.3796, 1.0, 0.3796, 1.0, 0.3796, 1.0, 0.3796, 1.0, 0.375, 1.0, 0.375, 1.0, 0.375, 1.0, 0.375, 1.0, 0.125, 1.0, 0.0625, 1.0, 0.0625, 1.0, 0.125, 1.0, 0.25, 1.0, 0.125, 1.0, 0.125, 1.0, 0.25, 1.0, 0.0625, 1.0, 0.125, 1.0, 0.125, 1.0, 0.0625, 1.0, 0.125, 1.0, 0.25, 1.0, 0.25, 1.0, 0.125, 1.0, 0.375, 1.0, 0.25, 1.0, 0.25, 1.0, 0.375, 1.0, 0.25, 1.0, 0.3796, 1.0, 0.3796, 1.0, 0.25, 1.0, 0.25, 1.0, 0.25, 1.0, 0.25, 1.0, 0.25, 1.0, 0.25, 1.0, 0.25, 1.0, 0.25, 1.0, 0.25, 1.0, 0.375, 1.0, 0.375, 1.0, 0.375, 1.0, 0.375, 1.0, 0.0625, 1.0, 0.125, 1.0, 0.125, 1.0, 0.0625, 1.0, 0.125, 1.0, 0.25, 1.0, 0.25, 1.0, 0.125, 1.0, 0.25, 1.0, 0.375, 1.0, 0.375, 1.0, 0.25, 1.0, 0.125, 1.0, 0.25, 1.0, 0.25, 1.0, 0.125, 1.0, 0.0625, 1.0, 0.0625, 1.0, 0.0625, 1.0, 0.0625, 1.0, 0.3796, 1.0, 0.3796, 1.0, 0.3796, 1.0, 0.3796, 1.0, 0.25, 1.0, 0.125, 1.0, 0.125, 1.0, 0.25, 1.0, 0.0625, 1.0, 0.0625, 1.0, 0.0625, 1.0, 0.0625, 1.0, 0.25, 1.0, 0.125, 1.0, 0.125, 1.0, 0.25, 1.0, 0.25, 1.0, 0.25, 1.0, 0.25, 1.0, 0.25, 1.0, 0.125, 1.0, 0.0625, 1.0, 0.0625, 1.0, 0.125, 1.0, 0.375, 1.0, 0.375, 1.0, 0.375, 1.0, 0.375, 1.0, 0.375, 1.0, 0.375, 1.0, 0.375, 1.0, 0.375, 1.0, 0.375, 1.0, 0.375, 1.0, 0.375, 1.0, 0.375, 1.0, 0.375, 1.0, 0.375, 1.0, 0.375, 1.0, 0.375, 1.0, 0.3796, 1.0, 0.3796, 1.0, 0.3796, 1.0, 0.3796, 1.0, 0.3796, 1.0, 0.3796, 1.0, 0.3796, 1.0, 0.3796, 1.0, 0.375, 1.0, 0.375, 1.0, 0.375, 1.0, 0.375, 1.0, 0.3796, 1.0, 0.3796, 1.0, 0.3796, 1.0, 0.3796, 1.0, 0.3796, 1.0, 0.3796, 1.0, 0.3796, 1.0, 0.3796, 1.0, 0.375, 1.0, 0.375, 1.0, 0.375, 1.0, 0.375, 1.0, 0.375, 1.0, 0.375, 1.0, 0.375, 1.0, 0.375, 1.0, 0.3796, 1.0, 0.3796, 1.0, 0.3796, 1.0, 0.3796, 1.0, 0.3796, 1.0, 0.3796, 1.0, 0.3796, 1.0, 0.3796, 1.0, 0.3796, 1.0, 0.3796, 1.0, 0.3796, 1.0, 0.3796, 1.0, 0.3796, 1.0, 0.3796, 1.0, 0.3796, 1.0, 0.3796, 1.0, 0.375, 1.0, 0.375, 1.0, 0.375, 1.0, 0.375, 1.0, 0.3796, 1.0, 0.3796, 1.0, 0.3796, 1.0, 0.3796, 1.0, 0.3796, 1.0, 0.3796, 1.0, 0.3796, 1.0, 0.3796, 1.0, 0.3796, 1.0, 0.3796, 1.0, 0.3796, 1.0, 0.3796, 1.0, 0.3796, 1.0, 0.3796, 1.0, 0.3796, 1.0, 0.3796, 1.0, 0.375, 1.0, 0.375, 1.0, 0.375, 1.0, 0.375, 1.0, 0.375, 1.0, 0.375, 1.0, 0.375, 1.0, 0.375, 1.0, 0.375, 1.0, 0.375, 1.0, 0.375, 1.0, 0.375, 1.0, 0.375, 1.0, 0.375, 1.0, 0.375, 1.0, 0.375, 1.0, 0.3796, 0.0625, 0.25, 0.0625, 0.25, 0.0625, 0.3796, 0.0625, 0.0625, 1.0, 0.0625, 1.0, 0.0625, 1.0, 0.0625, 1.0, 0.0625, 1.0, 0.0625, 1.0, 0.0625, 1.0, 0.0625, 1.0, 0.0625, 0.9375, 0.0625, 1.0, 0.0625, 1.0, 0.0625, 0.9375, 0.0625, 0.25, 0.0625, 0.5, 0.0625, 0.5, 0.0625, 0.25, 0.0625, 1.0, 0.0625, 1.0, 0.0625, 1.0, 0.0625, 1.0, 0.0625, 0.5, 0.0625, 0.75, 0.0625, 0.75, 0.0625, 0.5, 0.0625, 1.0, 0.0625, 0.9375, 0.0625, 0.9375, 0.0625, 1.0, 0.0625, 1.0, 0.0625, 1.0, 0.0625, 1.0, 0.0625, 1.0, 0.5, 1.0, 0.375, 1.0, 0.375, 1.0, 0.5, 1.0, 0.0625, 0.125, 0.0625, 0.25, 0.0625, 0.25, 0.0625, 0.125, 0.0625, 0.5, 0.0625, 0.25, 0.0625, 0.25, 0.0625, 0.5, 0.25, 1.0, 0.125, 1.0, 0.125, 1.0, 0.25, 1.0, 0.0625, 0.0625, 0.125, 0.0625, 0.125, 0.0625, 0.0625, 0.0625, 0.0625, 0.75, 0.0625, 0.875, 0.0625, 0.875, 0.0625, 0.75, 0.0625, 0.75, 0.0625, 0.5, 0.0625, 0.5, 0.0625, 0.75, 0.125, 1.0, 0.0625, 1.0, 0.0625, 1.0, 0.125, 1.0, 0.0625, 1.0, 0.0625, 1.0, 0.0625, 1.0, 0.0625, 1.0, 0.25, 0.0625, 0.375, 0.0625, 0.375, 0.0625, 0.25, 0.0625, 0.0625, 0.0625, 0.0625, 0.125, 0.0625, 0.125, 0.0625, 0.0625, 0.0625, 0.25, 0.0625, 0.125, 0.0625, 0.125, 0.0625, 0.25, 0.0625, 1.0, 0.0625, 1.0, 0.0625, 1.0, 0.0625, 1.0, 0.125, 0.0625, 0.25, 0.0625, 0.25, 0.0625, 0.125, 0.0625, 0.0625, 1.0, 0.125, 1.0, 0.125, 1.0, 0.0625, 1.0, 0.375, 0.0625, 0.5, 0.0625, 0.5, 0.0625, 0.375, 0.0625, 0.0625, 0.875, 0.0625, 0.9375, 0.0625, 0.9375, 0.0625, 0.875, 0.0625, 0.875, 0.0625, 0.75, 0.0625, 0.75, 0.0625, 0.875, 0.375, 1.0, 0.25, 1.0, 0.25, 1.0, 0.375, 1.0, 0.125, 0.0625, 0.0625, 0.0625, 0.0625, 0.0625, 0.125, 0.0625, 0.0625, 0.125, 0.0625, 0.0625, 0.0625, 0.0625, 0.0625, 0.125, 0.125, 1.0, 0.25, 1.0, 0.25, 1.0, 0.125, 1.0, 0.0625, 0.9375, 0.0625, 0.875, 0.0625, 0.875, 0.0625, 0.9375, 0.25, 1.0, 0.3796, 1.0, 0.3796, 1.0, 0.25, 1.0, 0.25, 0.0625, 0.125, 0.0625, 0.125, 0.0625, 0.25, 0.0625, 0.3796, 1.0, 0.5, 1.0, 0.5, 1.0, 0.3796, 1.0, 0.5, 0.0625, 0.3796, 0.0625, 0.3796, 0.0625, 0.5, 0.0625, 0.375, 1.0, 0.5, 1.0, 0.5, 1.0, 0.375, 1.0, 0.125, 1.0, 0.0625, 1.0, 0.0625, 1.0, 0.125, 1.0, 0.0625, 1.0, 0.125, 1.0, 0.125, 1.0, 0.0625, 1.0, 0.125, 1.0, 0.25, 1.0, 0.25, 1.0, 0.125, 1.0, 0.125, 1.0, 0.25, 1.0, 0.25, 1.0, 0.125, 1.0, 0.0625, 1.0, 0.125, 1.0, 0.125, 1.0, 0.0625, 1.0, 0.125, 1.0, 0.0625, 1.0, 0.0625, 1.0, 0.125, 1.0, 0.375, 1.0, 0.5, 1.0, 0.5, 1.0, 0.375, 1.0, 0.25, 1.0, 0.125, 1.0, 0.125, 1.0, 0.25, 1.0, 0.3796, 1.0, 0.25, 1.0, 0.25, 1.0, 0.3796, 1.0, 0.5, 1.0, 0.3796, 1.0, 0.3796, 1.0, 0.5, 1.0, 0.5, 1.0, 0.3796, 1.0, 0.3796, 1.0, 0.5, 1.0, 0.25, 0.875, 0.25, 0.9375, 0.3796, 0.9375, 0.3796, 0.875, 0.25, 0.0625, 0.25, 0.125, 0.3796, 0.125, 0.3796, 0.0625, 0.25, 0.75, 0.25, 0.875, 0.3796, 0.875, 0.3796, 0.75, 0.25, 0.125, 0.25, 0.25, 0.3796, 0.25, 0.3796, 0.125, 0.25, 0.5, 0.25, 0.75, 0.3796, 0.75, 0.3796, 0.5, 0.25, 0.25, 0.25, 0.5, 0.3796, 0.5, 0.3796, 0.25, 0.25, 0.9375, 0.25, 1.0, 0.3796, 1.0, 0.3796, 0.9375, 0.25, 1.0, 0.375, 1.0, 0.375, 1.0, 0.25, 1.0, 0.25, 1.0, 0.375, 1.0, 0.375, 1.0, 0.25, 1.0, 0.25, 0.875, 0.375, 0.875, 0.375, 0.9375, 0.25, 0.9375, 0.25, 0.0625, 0.375, 0.0625, 0.375, 0.125, 0.25, 0.125, 0.25, 0.75, 0.375, 0.75, 0.375, 0.875, 0.25, 0.875, 0.25, 0.125, 0.375, 0.125, 0.375, 0.25, 0.25, 0.25, 0.25, 0.5, 0.375, 0.5, 0.375, 0.75, 0.25, 0.75, 0.25, 0.25, 0.375, 0.25, 0.375, 0.5, 0.25, 0.5, 0.25, 0.9375, 0.375, 0.9375, 0.375, 1.0, 0.25, 1.0, 0.25, 1.0, 0.375, 1.0, 0.375, 1.0, 0.25, 1.0, 0.5, 1.0, 0.3796, 1.0, 0.3796, 1.0, 0.5, 1.0, 0.3796, 1.0, 0.25, 1.0, 0.25, 1.0, 0.3796, 1.0, 0.25, 1.0, 0.125, 1.0, 0.125, 1.0, 0.25, 1.0, 0.375, 1.0, 0.5, 1.0, 0.5, 1.0, 0.375, 1.0, 0.125, 1.0, 0.0625, 1.0, 0.0625, 1.0, 0.125, 1.0, 0.0625, 1.0, 0.125, 1.0, 0.125, 1.0, 0.0625, 1.0, 0.125, 1.0, 0.25, 1.0, 0.25, 1.0, 0.125, 1.0])
me_plane_002.materials.append(mat_material_003)
me_plane_002.materials.append(mat_material_004)
me_plane_002.materials.append(mat_material)
me_plane_002.use_remesh_fix_poles = True
me_plane_002.use_remesh_preserve_attributes = False
me_plane_002.use_mirror_vertex_groups = False
me_plane_002.update()

# ---- objects
ob_plane = bpy.data.objects.new('Plane', me_plane_002)

# ---- transforms, parenting, visibility, modifiers, constraints
ob_plane.location = (0.0, 0.0, 0.0)
ob_plane.lineart.crease_threshold = 0.0

# ---- collection membership
col_collection.objects.link(ob_plane)

# ---- scene / render settings (as saved in the file)
scene.frame_start = 1; scene.frame_end = 250; scene.frame_set(1)
scene.render.engine = 'BLENDER_EEVEE_NEXT'
scene.cycles.use_denoising = False
scene.cycles.samples = 128
scene.cycles.sampling_pattern = 'TABULATED_SOBOL'
scene.cycles.use_adaptive_sampling = False
scene.cycles.use_light_tree = False
scene.view_settings.view_transform = 'Filmic'
bpy.context.view_layer.update()

# ---- added for rendering (the .blend has no active camera and no usable light): camera, sun
cam_auto = bpy.data.cameras.new('AutoCamera')
cam_auto.lens = 50.0
cam_auto.sensor_width = 36.0
cam_auto.clip_end = 1000.0
ob_auto_camera = bpy.data.objects.new('AutoCamera', cam_auto)
scene.collection.objects.link(ob_auto_camera)
ob_auto_camera.location = (7.69716, -6.24483, 5.75438)
ob_auto_camera.rotation_euler = (1.09748, -7.21219e-08, 0.694738)
scene.camera = ob_auto_camera
light_auto_sun = bpy.data.lights.new('AutoSun', 'SUN')
light_auto_sun.energy = 3.0
light_auto_sun.angle = 0.0523599
ob_auto_sun = bpy.data.objects.new('AutoSun', light_auto_sun)
scene.collection.objects.link(ob_auto_sun)
ob_auto_sun.rotation_euler = (0.872665, 0.174533, 0.523599)
bpy.context.view_layer.update()
